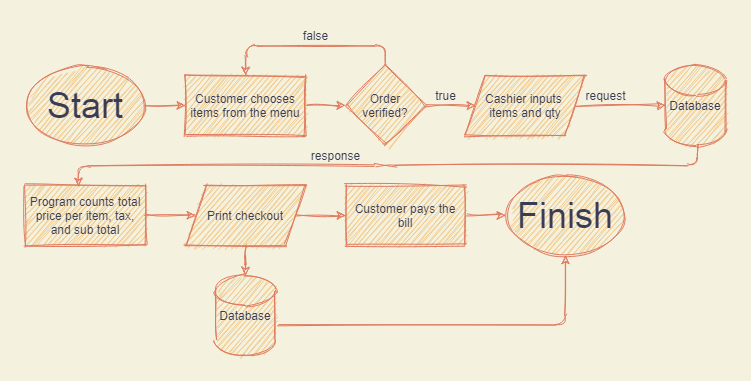

The diagram above was exported from draw.io. Its source (the exported page's mxGraphModel, read from the mxfile embedded in the PNG):
<mxGraphModel dx="868" dy="520" grid="1" gridSize="10" guides="1" tooltips="1" connect="1" arrows="1" fold="1" page="1" pageScale="1" pageWidth="850" pageHeight="1100" background="#F4F1DE" math="0" shadow="0">
  <root>
    <mxCell id="0" />
    <mxCell id="1" parent="0" />
    <mxCell id="Wrogami_zlYbx6wZQAVt-8" style="edgeStyle=orthogonalEdgeStyle;orthogonalLoop=1;jettySize=auto;html=1;exitX=1;exitY=0.5;exitDx=0;exitDy=0;entryX=0;entryY=0.5;entryDx=0;entryDy=0;strokeColor=#E07A5F;fontColor=#393C56;sketch=1;labelBackgroundColor=#F4F1DE;" parent="1" source="hDfE48targ8U24SoKhTI-2" target="hDfE48targ8U24SoKhTI-3" edge="1">
      <mxGeometry relative="1" as="geometry" />
    </mxCell>
    <mxCell id="hDfE48targ8U24SoKhTI-2" value="&lt;font style=&quot;font-size: 36px&quot;&gt;Start&lt;/font&gt;" style="ellipse;whiteSpace=wrap;html=1;fillColor=#F2CC8F;strokeColor=#E07A5F;fontColor=#393C56;sketch=1;" parent="1" vertex="1">
      <mxGeometry x="40" y="40" width="120" height="80" as="geometry" />
    </mxCell>
    <mxCell id="Wrogami_zlYbx6wZQAVt-9" style="edgeStyle=orthogonalEdgeStyle;orthogonalLoop=1;jettySize=auto;html=1;exitX=1;exitY=0.5;exitDx=0;exitDy=0;entryX=0;entryY=0.5;entryDx=0;entryDy=0;strokeColor=#E07A5F;fontColor=#393C56;sketch=1;labelBackgroundColor=#F4F1DE;" parent="1" source="hDfE48targ8U24SoKhTI-3" target="hDfE48targ8U24SoKhTI-5" edge="1">
      <mxGeometry relative="1" as="geometry" />
    </mxCell>
    <mxCell id="hDfE48targ8U24SoKhTI-3" value="Customer chooses items from the menu" style="whiteSpace=wrap;html=1;fillColor=#F2CC8F;strokeColor=#E07A5F;fontColor=#393C56;sketch=1;" parent="1" vertex="1">
      <mxGeometry x="200" y="50" width="120" height="60" as="geometry" />
    </mxCell>
    <mxCell id="Wrogami_zlYbx6wZQAVt-10" style="edgeStyle=orthogonalEdgeStyle;orthogonalLoop=1;jettySize=auto;html=1;exitX=0.5;exitY=0;exitDx=0;exitDy=0;entryX=0.5;entryY=0;entryDx=0;entryDy=0;strokeColor=#E07A5F;fontColor=#393C56;sketch=1;labelBackgroundColor=#F4F1DE;" parent="1" source="hDfE48targ8U24SoKhTI-5" target="hDfE48targ8U24SoKhTI-3" edge="1">
      <mxGeometry relative="1" as="geometry" />
    </mxCell>
    <mxCell id="Wrogami_zlYbx6wZQAVt-11" style="edgeStyle=orthogonalEdgeStyle;orthogonalLoop=1;jettySize=auto;html=1;exitX=1;exitY=0.5;exitDx=0;exitDy=0;entryX=0;entryY=0.5;entryDx=0;entryDy=0;strokeColor=#E07A5F;fontColor=#393C56;sketch=1;labelBackgroundColor=#F4F1DE;" parent="1" source="hDfE48targ8U24SoKhTI-5" target="hDfE48targ8U24SoKhTI-9" edge="1">
      <mxGeometry relative="1" as="geometry" />
    </mxCell>
    <mxCell id="hDfE48targ8U24SoKhTI-5" value="Order verified?" style="rhombus;whiteSpace=wrap;html=1;fillColor=#F2CC8F;strokeColor=#E07A5F;fontColor=#393C56;sketch=1;" parent="1" vertex="1">
      <mxGeometry x="360" y="40" width="80" height="80" as="geometry" />
    </mxCell>
    <mxCell id="GIgoe1tEqS3FHj85Mi7G-2" style="edgeStyle=orthogonalEdgeStyle;rounded=0;orthogonalLoop=1;jettySize=auto;html=1;exitX=1;exitY=0.5;exitDx=0;exitDy=0;sketch=1;strokeColor=#E07A5F;fontColor=#393C56;labelBackgroundColor=#F4F1DE;" edge="1" parent="1" source="hDfE48targ8U24SoKhTI-9" target="GIgoe1tEqS3FHj85Mi7G-1">
      <mxGeometry relative="1" as="geometry" />
    </mxCell>
    <mxCell id="hDfE48targ8U24SoKhTI-9" value="Cashier inputs &lt;br&gt;items and qty" style="shape=parallelogram;perimeter=parallelogramPerimeter;whiteSpace=wrap;html=1;fixedSize=1;fillColor=#F2CC8F;strokeColor=#E07A5F;fontColor=#393C56;sketch=1;" parent="1" vertex="1">
      <mxGeometry x="480" y="50" width="120" height="60" as="geometry" />
    </mxCell>
    <mxCell id="hDfE48targ8U24SoKhTI-11" value="true" style="text;html=1;align=center;verticalAlign=middle;resizable=0;points=[];autosize=1;fontColor=#393C56;sketch=1;" parent="1" vertex="1">
      <mxGeometry x="440" y="60" width="40" height="20" as="geometry" />
    </mxCell>
    <mxCell id="JQWMNcaf7fNSOTfKxQvL-5" style="edgeStyle=orthogonalEdgeStyle;rounded=0;orthogonalLoop=1;jettySize=auto;html=1;exitX=1;exitY=0.5;exitDx=0;exitDy=0;entryX=0;entryY=0.5;entryDx=0;entryDy=0;strokeColor=#E07A5F;fontColor=#393C56;sketch=1;labelBackgroundColor=#F4F1DE;" parent="1" source="hDfE48targ8U24SoKhTI-12" target="hDfE48targ8U24SoKhTI-14" edge="1">
      <mxGeometry relative="1" as="geometry" />
    </mxCell>
    <mxCell id="hDfE48targ8U24SoKhTI-12" value="Program counts total price per item, tax, and sub total" style="whiteSpace=wrap;html=1;fillColor=#F2CC8F;strokeColor=#E07A5F;fontColor=#393C56;sketch=1;" parent="1" vertex="1">
      <mxGeometry x="40" y="160" width="120" height="60" as="geometry" />
    </mxCell>
    <mxCell id="Wrogami_zlYbx6wZQAVt-14" style="edgeStyle=orthogonalEdgeStyle;orthogonalLoop=1;jettySize=auto;html=1;exitX=1;exitY=0.5;exitDx=0;exitDy=0;entryX=0;entryY=0.5;entryDx=0;entryDy=0;strokeColor=#E07A5F;fontColor=#393C56;sketch=1;labelBackgroundColor=#F4F1DE;" parent="1" source="hDfE48targ8U24SoKhTI-14" target="hDfE48targ8U24SoKhTI-16" edge="1">
      <mxGeometry relative="1" as="geometry" />
    </mxCell>
    <mxCell id="GIgoe1tEqS3FHj85Mi7G-5" style="edgeStyle=orthogonalEdgeStyle;rounded=0;orthogonalLoop=1;jettySize=auto;html=1;exitX=0.5;exitY=1;exitDx=0;exitDy=0;sketch=1;strokeColor=#E07A5F;fontColor=#393C56;labelBackgroundColor=#F4F1DE;" edge="1" parent="1" source="hDfE48targ8U24SoKhTI-14" target="GIgoe1tEqS3FHj85Mi7G-4">
      <mxGeometry relative="1" as="geometry" />
    </mxCell>
    <mxCell id="hDfE48targ8U24SoKhTI-14" value="Print checkout" style="shape=parallelogram;perimeter=parallelogramPerimeter;whiteSpace=wrap;html=1;fixedSize=1;fillColor=#F2CC8F;strokeColor=#E07A5F;fontColor=#393C56;sketch=1;" parent="1" vertex="1">
      <mxGeometry x="200" y="160" width="120" height="60" as="geometry" />
    </mxCell>
    <mxCell id="Wrogami_zlYbx6wZQAVt-15" style="edgeStyle=orthogonalEdgeStyle;orthogonalLoop=1;jettySize=auto;html=1;exitX=1;exitY=0.5;exitDx=0;exitDy=0;strokeColor=#E07A5F;fontColor=#393C56;sketch=1;labelBackgroundColor=#F4F1DE;" parent="1" source="hDfE48targ8U24SoKhTI-16" target="hDfE48targ8U24SoKhTI-18" edge="1">
      <mxGeometry relative="1" as="geometry" />
    </mxCell>
    <mxCell id="hDfE48targ8U24SoKhTI-16" value="Customer pays the bill" style="whiteSpace=wrap;html=1;fillColor=#F2CC8F;strokeColor=#E07A5F;fontColor=#393C56;sketch=1;" parent="1" vertex="1">
      <mxGeometry x="360" y="160" width="120" height="60" as="geometry" />
    </mxCell>
    <mxCell id="hDfE48targ8U24SoKhTI-18" value="&lt;font style=&quot;font-size: 36px&quot;&gt;Finish&lt;/font&gt;" style="ellipse;whiteSpace=wrap;html=1;fillColor=#F2CC8F;strokeColor=#E07A5F;fontColor=#393C56;sketch=1;" parent="1" vertex="1">
      <mxGeometry x="520" y="150" width="120" height="80" as="geometry" />
    </mxCell>
    <mxCell id="Wrogami_zlYbx6wZQAVt-6" value="false" style="text;html=1;align=center;verticalAlign=middle;resizable=0;points=[];autosize=1;fontColor=#393C56;sketch=1;" parent="1" vertex="1">
      <mxGeometry x="310" width="40" height="20" as="geometry" />
    </mxCell>
    <mxCell id="JQWMNcaf7fNSOTfKxQvL-3" value="request" style="text;html=1;align=center;verticalAlign=middle;resizable=0;points=[];autosize=1;fontColor=#393C56;sketch=1;" parent="1" vertex="1">
      <mxGeometry x="590" y="60" width="60" height="20" as="geometry" />
    </mxCell>
    <mxCell id="JQWMNcaf7fNSOTfKxQvL-6" value="response" style="text;html=1;align=center;verticalAlign=middle;resizable=0;points=[];autosize=1;fontColor=#393C56;sketch=1;" parent="1" vertex="1">
      <mxGeometry x="320" y="120" width="60" height="20" as="geometry" />
    </mxCell>
    <mxCell id="GIgoe1tEqS3FHj85Mi7G-1" value="Database" style="shape=cylinder2;whiteSpace=wrap;html=1;boundedLbl=1;backgroundOutline=1;size=15;sketch=1;fillColor=#F2CC8F;strokeColor=#E07A5F;fontColor=#393C56;" vertex="1" parent="1">
      <mxGeometry x="680" y="40" width="60" height="80" as="geometry" />
    </mxCell>
    <mxCell id="GIgoe1tEqS3FHj85Mi7G-3" value="" style="endArrow=classic;html=1;exitX=0.533;exitY=0.988;exitDx=0;exitDy=0;exitPerimeter=0;entryX=0.442;entryY=0.017;entryDx=0;entryDy=0;entryPerimeter=0;sketch=1;strokeColor=#E07A5F;fontColor=#393C56;labelBackgroundColor=#F4F1DE;" edge="1" parent="1" source="GIgoe1tEqS3FHj85Mi7G-1" target="hDfE48targ8U24SoKhTI-12">
      <mxGeometry width="50" height="50" relative="1" as="geometry">
        <mxPoint x="400" y="290" as="sourcePoint" />
        <mxPoint x="450" y="240" as="targetPoint" />
        <Array as="points">
          <mxPoint x="712" y="140" />
          <mxPoint x="400" y="140" />
          <mxPoint x="93" y="140" />
        </Array>
      </mxGeometry>
    </mxCell>
    <mxCell id="GIgoe1tEqS3FHj85Mi7G-4" value="Database" style="shape=cylinder2;whiteSpace=wrap;html=1;boundedLbl=1;backgroundOutline=1;size=15;sketch=1;fillColor=#F2CC8F;strokeColor=#E07A5F;fontColor=#393C56;" vertex="1" parent="1">
      <mxGeometry x="230" y="250" width="60" height="80" as="geometry" />
    </mxCell>
    <mxCell id="GIgoe1tEqS3FHj85Mi7G-6" value="" style="endArrow=classic;html=1;exitX=1.05;exitY=0.613;exitDx=0;exitDy=0;exitPerimeter=0;entryX=0.5;entryY=1;entryDx=0;entryDy=0;sketch=1;strokeColor=#E07A5F;fontColor=#393C56;labelBackgroundColor=#F4F1DE;" edge="1" parent="1" source="GIgoe1tEqS3FHj85Mi7G-4" target="hDfE48targ8U24SoKhTI-18">
      <mxGeometry width="50" height="50" relative="1" as="geometry">
        <mxPoint x="400" y="290" as="sourcePoint" />
        <mxPoint x="450" y="240" as="targetPoint" />
        <Array as="points">
          <mxPoint x="580" y="299" />
        </Array>
      </mxGeometry>
    </mxCell>
  </root>
</mxGraphModel>